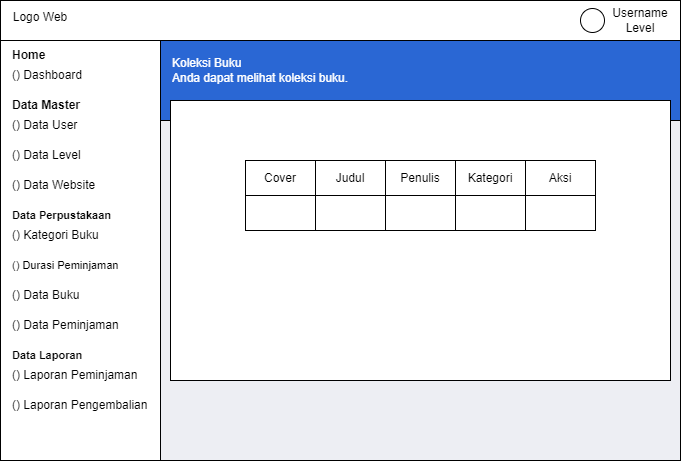

The diagram above was exported from draw.io. Its source (the exported page's mxGraphModel, read from the mxfile embedded in the PNG):
<mxGraphModel dx="880" dy="460" grid="1" gridSize="10" guides="1" tooltips="1" connect="1" arrows="1" fold="1" page="1" pageScale="1" pageWidth="850" pageHeight="1100" math="0" shadow="0">
  <root>
    <mxCell id="0" />
    <mxCell id="1" parent="0" />
    <mxCell id="Pchw5pA_VPts3idiDwu5-50" value="" style="rounded=0;whiteSpace=wrap;html=1;fontSize=11;fillColor=#edeef3;" vertex="1" parent="1">
      <mxGeometry x="160" y="160" width="530" height="340" as="geometry" />
    </mxCell>
    <mxCell id="Pchw5pA_VPts3idiDwu5-37" value="" style="rounded=0;whiteSpace=wrap;html=1;" vertex="1" parent="1">
      <mxGeometry x="10" y="40" width="160" height="460" as="geometry" />
    </mxCell>
    <mxCell id="Pchw5pA_VPts3idiDwu5-39" value="" style="rounded=0;whiteSpace=wrap;html=1;" vertex="1" parent="1">
      <mxGeometry x="10" y="40" width="680" height="40" as="geometry" />
    </mxCell>
    <mxCell id="Pchw5pA_VPts3idiDwu5-40" value="" style="rounded=0;whiteSpace=wrap;html=1;fillColor=#2a67d4;" vertex="1" parent="1">
      <mxGeometry x="170" y="80" width="520" height="80" as="geometry" />
    </mxCell>
    <mxCell id="Pchw5pA_VPts3idiDwu5-41" value="Logo Web" style="text;html=1;align=center;verticalAlign=middle;whiteSpace=wrap;rounded=0;" vertex="1" parent="1">
      <mxGeometry x="20" y="42" width="60" height="30" as="geometry" />
    </mxCell>
    <mxCell id="Pchw5pA_VPts3idiDwu5-44" value="" style="ellipse;whiteSpace=wrap;html=1;aspect=fixed;" vertex="1" parent="1">
      <mxGeometry x="590" y="48" width="24" height="24" as="geometry" />
    </mxCell>
    <mxCell id="Pchw5pA_VPts3idiDwu5-45" value="Username Level" style="text;html=1;align=center;verticalAlign=middle;whiteSpace=wrap;rounded=0;" vertex="1" parent="1">
      <mxGeometry x="620" y="45" width="60" height="30" as="geometry" />
    </mxCell>
    <mxCell id="Pchw5pA_VPts3idiDwu5-47" value="Koleksi Buku&lt;br&gt;Anda dapat melihat koleksi buku." style="text;html=1;align=left;verticalAlign=middle;whiteSpace=wrap;rounded=0;fontColor=#FFFFFF;fillColor=#2a67d4;" vertex="1" parent="1">
      <mxGeometry x="180" y="95" width="490" height="30" as="geometry" />
    </mxCell>
    <mxCell id="Pchw5pA_VPts3idiDwu5-49" value="" style="rounded=0;whiteSpace=wrap;html=1;" vertex="1" parent="1">
      <mxGeometry x="180" y="140" width="500" height="280" as="geometry" />
    </mxCell>
    <mxCell id="Pchw5pA_VPts3idiDwu5-52" value="Home" style="text;html=1;align=left;verticalAlign=middle;whiteSpace=wrap;rounded=0;fontStyle=1" vertex="1" parent="1">
      <mxGeometry x="20" y="80" width="90" height="30" as="geometry" />
    </mxCell>
    <mxCell id="Pchw5pA_VPts3idiDwu5-53" value="() Dashboard" style="text;html=1;align=left;verticalAlign=middle;whiteSpace=wrap;rounded=0;" vertex="1" parent="1">
      <mxGeometry x="20" y="100" width="110" height="30" as="geometry" />
    </mxCell>
    <mxCell id="Pchw5pA_VPts3idiDwu5-55" value="Data Master" style="text;html=1;align=left;verticalAlign=middle;whiteSpace=wrap;rounded=0;fontStyle=1" vertex="1" parent="1">
      <mxGeometry x="20" y="130" width="90" height="30" as="geometry" />
    </mxCell>
    <mxCell id="Pchw5pA_VPts3idiDwu5-56" value="() Data User" style="text;html=1;align=left;verticalAlign=middle;whiteSpace=wrap;rounded=0;" vertex="1" parent="1">
      <mxGeometry x="20" y="150" width="110" height="30" as="geometry" />
    </mxCell>
    <mxCell id="Pchw5pA_VPts3idiDwu5-57" value="() Data Level" style="text;html=1;align=left;verticalAlign=middle;whiteSpace=wrap;rounded=0;" vertex="1" parent="1">
      <mxGeometry x="20" y="180" width="110" height="30" as="geometry" />
    </mxCell>
    <mxCell id="Pchw5pA_VPts3idiDwu5-58" value="() Data Website" style="text;html=1;align=left;verticalAlign=middle;whiteSpace=wrap;rounded=0;" vertex="1" parent="1">
      <mxGeometry x="20" y="210" width="110" height="30" as="geometry" />
    </mxCell>
    <mxCell id="Pchw5pA_VPts3idiDwu5-59" value="Data Perpustakaan" style="text;html=1;align=left;verticalAlign=middle;whiteSpace=wrap;rounded=0;fontStyle=1;fontSize=11;" vertex="1" parent="1">
      <mxGeometry x="20" y="240" width="120" height="30" as="geometry" />
    </mxCell>
    <mxCell id="Pchw5pA_VPts3idiDwu5-60" value="() Kategori Buku" style="text;html=1;align=left;verticalAlign=middle;whiteSpace=wrap;rounded=0;" vertex="1" parent="1">
      <mxGeometry x="20" y="260" width="110" height="30" as="geometry" />
    </mxCell>
    <mxCell id="Pchw5pA_VPts3idiDwu5-61" value="() Durasi Peminjaman" style="text;html=1;align=left;verticalAlign=middle;whiteSpace=wrap;rounded=0;fontSize=11;" vertex="1" parent="1">
      <mxGeometry x="20" y="290" width="120" height="30" as="geometry" />
    </mxCell>
    <mxCell id="Pchw5pA_VPts3idiDwu5-62" value="() Data Buku" style="text;html=1;align=left;verticalAlign=middle;whiteSpace=wrap;rounded=0;" vertex="1" parent="1">
      <mxGeometry x="20" y="320" width="110" height="30" as="geometry" />
    </mxCell>
    <mxCell id="Pchw5pA_VPts3idiDwu5-63" value="() Data Peminjaman" style="text;html=1;align=left;verticalAlign=middle;whiteSpace=wrap;rounded=0;" vertex="1" parent="1">
      <mxGeometry x="20" y="350" width="110" height="30" as="geometry" />
    </mxCell>
    <mxCell id="Pchw5pA_VPts3idiDwu5-64" value="Data Laporan" style="text;html=1;align=left;verticalAlign=middle;whiteSpace=wrap;rounded=0;fontStyle=1;fontSize=11;" vertex="1" parent="1">
      <mxGeometry x="20" y="380" width="120" height="30" as="geometry" />
    </mxCell>
    <mxCell id="Pchw5pA_VPts3idiDwu5-65" value="() Laporan Peminjaman" style="text;html=1;align=left;verticalAlign=middle;whiteSpace=wrap;rounded=0;" vertex="1" parent="1">
      <mxGeometry x="20" y="400" width="130" height="30" as="geometry" />
    </mxCell>
    <mxCell id="Pchw5pA_VPts3idiDwu5-66" value="() Laporan Pengembalian" style="text;html=1;align=left;verticalAlign=middle;whiteSpace=wrap;rounded=0;" vertex="1" parent="1">
      <mxGeometry x="20" y="430" width="140" height="30" as="geometry" />
    </mxCell>
    <mxCell id="Pchw5pA_VPts3idiDwu5-82" value="Cover" style="rounded=0;whiteSpace=wrap;html=1;" vertex="1" parent="1">
      <mxGeometry x="255" y="200" width="70" height="35" as="geometry" />
    </mxCell>
    <mxCell id="Pchw5pA_VPts3idiDwu5-83" value="Judul" style="rounded=0;whiteSpace=wrap;html=1;" vertex="1" parent="1">
      <mxGeometry x="325" y="200" width="70" height="35" as="geometry" />
    </mxCell>
    <mxCell id="Pchw5pA_VPts3idiDwu5-84" value="Penulis" style="rounded=0;whiteSpace=wrap;html=1;" vertex="1" parent="1">
      <mxGeometry x="395" y="200" width="70" height="35" as="geometry" />
    </mxCell>
    <mxCell id="Pchw5pA_VPts3idiDwu5-85" value="Kategori" style="rounded=0;whiteSpace=wrap;html=1;" vertex="1" parent="1">
      <mxGeometry x="465" y="200" width="70" height="35" as="geometry" />
    </mxCell>
    <mxCell id="Pchw5pA_VPts3idiDwu5-86" value="Aksi" style="rounded=0;whiteSpace=wrap;html=1;" vertex="1" parent="1">
      <mxGeometry x="535" y="200" width="70" height="35" as="geometry" />
    </mxCell>
    <mxCell id="Pchw5pA_VPts3idiDwu5-87" value="" style="rounded=0;whiteSpace=wrap;html=1;" vertex="1" parent="1">
      <mxGeometry x="255" y="235" width="70" height="35" as="geometry" />
    </mxCell>
    <mxCell id="Pchw5pA_VPts3idiDwu5-88" value="" style="rounded=0;whiteSpace=wrap;html=1;" vertex="1" parent="1">
      <mxGeometry x="325" y="235" width="70" height="35" as="geometry" />
    </mxCell>
    <mxCell id="Pchw5pA_VPts3idiDwu5-89" value="" style="rounded=0;whiteSpace=wrap;html=1;" vertex="1" parent="1">
      <mxGeometry x="395" y="235" width="70" height="35" as="geometry" />
    </mxCell>
    <mxCell id="Pchw5pA_VPts3idiDwu5-90" value="" style="rounded=0;whiteSpace=wrap;html=1;" vertex="1" parent="1">
      <mxGeometry x="465" y="235" width="70" height="35" as="geometry" />
    </mxCell>
    <mxCell id="Pchw5pA_VPts3idiDwu5-91" value="" style="rounded=0;whiteSpace=wrap;html=1;" vertex="1" parent="1">
      <mxGeometry x="535" y="235" width="70" height="35" as="geometry" />
    </mxCell>
  </root>
</mxGraphModel>